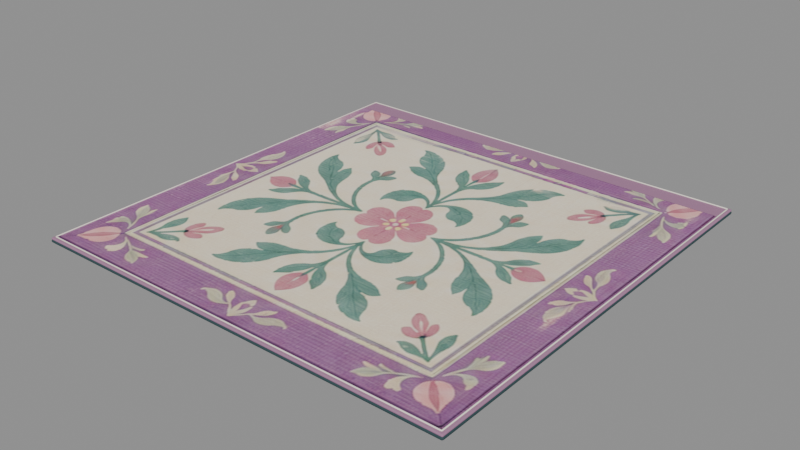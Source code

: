 # Source: hatch_rug_botanical.blend  (saved by Blender 5.1.30; exported with 4.5.12 LTS)
import bpy
from mathutils import Matrix  # noqa: F401  (used for matrix-valued properties, if any)

bpy.ops.wm.read_factory_settings(use_empty=True)
scene = bpy.context.scene
scene.name = 'Scene'

# ---- images (referenced by path relative to the original .blend; pixels are not part of the script)
import os
ASSET_DIR = os.environ.get("B2B_ASSET_DIR", "")  # directory of the original .blend (textures are referenced by path, not embedded)
HERE = os.path.dirname(os.path.abspath(__file__))  # packed textures are extracted next to this script under _unpacked/

def load_image(name, relpath, width, height, colorspace="sRGB"):
    """Load a texture the original file referenced (path relative to the .blend, or extracted next to this script)."""
    p = next((c for c in (os.path.join(HERE, relpath), os.path.join(ASSET_DIR, relpath)) if relpath and os.path.exists(c)), "")
    if p:
        img = bpy.data.images.load(p, check_existing=True)
        img.name = name
    else:  # same state as the original file: an image datablock whose file is absent (Cycles renders it pink)
        img = bpy.data.images.new(name, width, height)
        img.source = "FILE"
        img.filepath = "//" + (relpath or name)
    img.colorspace_settings.name = colorspace
    return img
img_hatch_rug_weave_png = load_image('hatch_rug_weave.png', '_unpacked/hatch_rug_weave.ec75491f.png', 392, 352, 'sRGB')

# ---- materials (node trees are filled in below, after node groups)
mat_rubber = bpy.data.materials.new('rubber')
mat_rubber.diffuse_color = (0.03434, 0.07227, 0.08022, 1.0)
mat_rug_plum = bpy.data.materials.new('rug_plum')
mat_rug_plum.diffuse_color = (0.3813, 0.1981, 0.3185, 1.0)
mat_printed_woven_botanical_motif = bpy.data.materials.new('Printed_woven_botanical_motif')
mat_cream = bpy.data.materials.new('cream')
mat_cream.diffuse_color = (0.9387, 0.9047, 0.7913, 1.0)

# ---- material node trees
mat_rubber.use_nodes = True; mat_rubber.node_tree.nodes.clear()
_N = mat_rubber.node_tree.nodes; _L = mat_rubber.node_tree.links
n0 = _N.new('ShaderNodeBsdfPrincipled'); n0.name = 'Principled BSDF'; n0.location = (-200, 100)
n0.inputs[0].default_value = (0.03434, 0.07227, 0.08022, 1.0)
n0.inputs[2].default_value = 0.77
n0.inputs[13].default_value = 0.25
n1 = _N.new('ShaderNodeOutputMaterial'); n1.name = 'Material Output'; n1.location = (200, 100)
_L.new(n0.outputs[0], n1.inputs[0])
n1.is_active_output = True
mat_rug_plum.use_nodes = True; mat_rug_plum.node_tree.nodes.clear()
_N = mat_rug_plum.node_tree.nodes; _L = mat_rug_plum.node_tree.links
n0 = _N.new('ShaderNodeBsdfPrincipled'); n0.name = 'Principled BSDF'; n0.location = (-200, 100)
n0.inputs[0].default_value = (0.3813, 0.1981, 0.3185, 1.0)
n0.inputs[2].default_value = 0.8
n0.inputs[13].default_value = 0.25
n1 = _N.new('ShaderNodeOutputMaterial'); n1.name = 'Material Output'; n1.location = (200, 100)
_L.new(n0.outputs[0], n1.inputs[0])
n1.is_active_output = True
mat_printed_woven_botanical_motif.use_nodes = True; mat_printed_woven_botanical_motif.node_tree.nodes.clear()
_N = mat_printed_woven_botanical_motif.node_tree.nodes; _L = mat_printed_woven_botanical_motif.node_tree.links
n0 = _N.new('ShaderNodeBsdfPrincipled'); n0.name = 'Principled BSDF'; n0.location = (-200, 100)
n0.inputs[2].default_value = 0.94
n0.inputs[13].default_value = 0.1
n1 = _N.new('ShaderNodeOutputMaterial'); n1.name = 'Material Output'; n1.location = (200, 100)
n2 = _N.new('ShaderNodeTexImage'); n2.name = 'Image Texture'; n2.location = (0, 0)
n2.image = img_hatch_rug_weave_png
_L.new(n0.outputs[0], n1.inputs[0])
_L.new(n2.outputs[0], n0.inputs[0])
n1.is_active_output = True
mat_cream.use_nodes = True; mat_cream.node_tree.nodes.clear()
_N = mat_cream.node_tree.nodes; _L = mat_cream.node_tree.links
n0 = _N.new('ShaderNodeBsdfPrincipled'); n0.name = 'Principled BSDF'; n0.location = (-200, 100)
n0.inputs[0].default_value = (0.9387, 0.9047, 0.7913, 1.0)
n0.inputs[2].default_value = 0.77
n0.inputs[13].default_value = 0.25
n1 = _N.new('ShaderNodeOutputMaterial'); n1.name = 'Material Output'; n1.location = (200, 100)
_L.new(n0.outputs[0], n1.inputs[0])
n1.is_active_output = True

# ---- meshes
me_anti_slip_rubber = bpy.data.meshes.new('Anti_slip_rubber')
me_anti_slip_rubber.from_pydata([(-0.55, -0.55, -0.0045), (-0.55, -0.55, 0.0045), (-0.55, 0.55, -0.0045), (-0.55, 0.55, 0.0045), (0.55, -0.55, -0.0045), (0.55, -0.55, 0.0045), (0.55, 0.55, -0.0045), (0.55, 0.55, 0.0045)], [], [(0, 1, 3, 2), (2, 3, 7, 6), (6, 7, 5, 4), (4, 5, 1, 0), (2, 6, 4, 0), (7, 3, 1, 5)])
me_anti_slip_rubber.materials.append(mat_rubber)
me_anti_slip_rubber.update()
me_bound_woven_body = bpy.data.meshes.new('Bound_woven_body')
me_bound_woven_body.from_pydata([(-0.549, -0.549, -0.003), (-0.549, -0.549, 0.003), (-0.549, 0.549, -0.003), (-0.549, 0.549, 0.003), (0.549, -0.549, -0.003), (0.549, -0.549, 0.003), (0.549, 0.549, -0.003), (0.549, 0.549, 0.003)], [], [(0, 1, 3, 2), (2, 3, 7, 6), (6, 7, 5, 4), (4, 5, 1, 0), (2, 6, 4, 0), (7, 3, 1, 5)])
me_bound_woven_body.materials.append(mat_rug_plum)
me_bound_woven_body.update()
me_woven_botanical_motif = bpy.data.meshes.new('woven_botanical_motif')
me_woven_botanical_motif.from_pydata([(-0.54, 0.0, -0.54), (0.54, 0.0, -0.54), (0.54, 0.0, 0.54), (-0.54, 0.0, 0.54)], [], [(0, 1, 2, 3)])
_uv = me_woven_botanical_motif.uv_layers.new(name='ArtworkUV')
_uv.uv.foreach_set('vector', [0.0, 0.0, 1.0, 0.0, 1.0, 1.0, 0.0, 1.0])
me_woven_botanical_motif.materials.append(mat_printed_woven_botanical_motif)
me_woven_botanical_motif.update()
me_double_stitched_edge = bpy.data.meshes.new('Double_stitched_edge')
me_double_stitched_edge.from_pydata([(-0.5403, 0.5413, 0.014), (-0.5405, 0.5413, 0.01453), (-0.541, 0.5413, 0.01475), (-0.5415, 0.5413, 0.01453), (-0.5418, 0.5413, 0.014), (-0.5415, 0.5413, 0.01347), (-0.541, 0.5413, 0.01325), (-0.5405, 0.5413, 0.01347), (-0.5397, 0.5408, 0.014), (-0.5401, 0.5408, 0.01492), (-0.541, 0.5408, 0.0153), (-0.5419, 0.5408, 0.01492), (-0.5423, 0.5408, 0.014), (-0.5419, 0.5408, 0.01308), (-0.541, 0.5408, 0.0127), (-0.5401, 0.5408, 0.01308), (-0.5395, 0.54, 0.014), (-0.5399, 0.54, 0.01506), (-0.541, 0.54, 0.0155), (-0.5421, 0.54, 0.01506), (-0.5425, 0.54, 0.014), (-0.5421, 0.54, 0.01294), (-0.541, 0.54, 0.0125), (-0.5399, 0.54, 0.01294), (-0.5395, -0.54, 0.014), (-0.5399, -0.54, 0.01506), (-0.541, -0.54, 0.0155), (-0.5421, -0.54, 0.01506), (-0.5425, -0.54, 0.014), (-0.5421, -0.54, 0.01294), (-0.541, -0.54, 0.0125), (-0.5399, -0.54, 0.01294), (-0.5397, -0.5408, 0.014), (-0.5401, -0.5408, 0.01492), (-0.541, -0.5408, 0.0153), (-0.5419, -0.5408, 0.01492), (-0.5423, -0.5408, 0.014), (-0.5419, -0.5408, 0.01308), (-0.541, -0.5408, 0.0127), (-0.5401, -0.5408, 0.01308), (-0.5403, -0.5413, 0.014), (-0.5405, -0.5413, 0.01453), (-0.541, -0.5413, 0.01475), (-0.5415, -0.5413, 0.01453), (-0.5418, -0.5413, 0.014), (-0.5415, -0.5413, 0.01347), (-0.541, -0.5413, 0.01325), (-0.5405, -0.5413, 0.01347), (-0.541, 0.5415, 0.014), (-0.541, -0.5415, 0.014)], [], [(0, 1, 9, 8), (1, 2, 10, 9), (2, 3, 11, 10), (3, 4, 12, 11), (4, 5, 13, 12), (5, 6, 14, 13), (6, 7, 15, 14), (7, 0, 8, 15), (8, 9, 17, 16), (9, 10, 18, 17), (10, 11, 19, 18), (11, 12, 20, 19), (12, 13, 21, 20), (13, 14, 22, 21), (14, 15, 23, 22), (15, 8, 16, 23), (16, 17, 25, 24), (17, 18, 26, 25), (18, 19, 27, 26), (19, 20, 28, 27), (20, 21, 29, 28), (21, 22, 30, 29), (22, 23, 31, 30), (23, 16, 24, 31), (24, 25, 33, 32), (25, 26, 34, 33), (26, 27, 35, 34), (27, 28, 36, 35), (28, 29, 37, 36), (29, 30, 38, 37), (30, 31, 39, 38), (31, 24, 32, 39), (32, 33, 41, 40), (33, 34, 42, 41), (34, 35, 43, 42), (35, 36, 44, 43), (36, 37, 45, 44), (37, 38, 46, 45), (38, 39, 47, 46), (39, 32, 40, 47), (1, 0, 48), (2, 1, 48), (3, 2, 48), (4, 3, 48), (5, 4, 48), (6, 5, 48), (7, 6, 48), (0, 7, 48), (40, 41, 49), (41, 42, 49), (42, 43, 49), (43, 44, 49), (44, 45, 49), (45, 46, 49), (46, 47, 49), (47, 40, 49)])
me_double_stitched_edge.polygons.foreach_set('use_smooth', [True] * 56)
me_double_stitched_edge.materials.append(mat_cream)
me_double_stitched_edge.update()
me_double_stitched_edge_001 = bpy.data.meshes.new('Double_stitched_edge.001')
me_double_stitched_edge_001.from_pydata([(0.5418, 0.5413, 0.014), (0.5415, 0.5413, 0.01453), (0.541, 0.5413, 0.01475), (0.5405, 0.5413, 0.01453), (0.5403, 0.5413, 0.014), (0.5405, 0.5413, 0.01347), (0.541, 0.5413, 0.01325), (0.5415, 0.5413, 0.01347), (0.5423, 0.5408, 0.014), (0.5419, 0.5408, 0.01492), (0.541, 0.5408, 0.0153), (0.5401, 0.5408, 0.01492), (0.5397, 0.5408, 0.014), (0.5401, 0.5408, 0.01308), (0.541, 0.5408, 0.0127), (0.5419, 0.5408, 0.01308), (0.5425, 0.54, 0.014), (0.5421, 0.54, 0.01506), (0.541, 0.54, 0.0155), (0.5399, 0.54, 0.01506), (0.5395, 0.54, 0.014), (0.5399, 0.54, 0.01294), (0.541, 0.54, 0.0125), (0.5421, 0.54, 0.01294), (0.5425, -0.54, 0.014), (0.5421, -0.54, 0.01506), (0.541, -0.54, 0.0155), (0.5399, -0.54, 0.01506), (0.5395, -0.54, 0.014), (0.5399, -0.54, 0.01294), (0.541, -0.54, 0.0125), (0.5421, -0.54, 0.01294), (0.5423, -0.5408, 0.014), (0.5419, -0.5408, 0.01492), (0.541, -0.5408, 0.0153), (0.5401, -0.5408, 0.01492), (0.5397, -0.5408, 0.014), (0.5401, -0.5408, 0.01308), (0.541, -0.5408, 0.0127), (0.5419, -0.5408, 0.01308), (0.5418, -0.5413, 0.014), (0.5415, -0.5413, 0.01453), (0.541, -0.5413, 0.01475), (0.5405, -0.5413, 0.01453), (0.5403, -0.5413, 0.014), (0.5405, -0.5413, 0.01347), (0.541, -0.5413, 0.01325), (0.5415, -0.5413, 0.01347), (0.541, 0.5415, 0.014), (0.541, -0.5415, 0.014)], [], [(0, 1, 9, 8), (1, 2, 10, 9), (2, 3, 11, 10), (3, 4, 12, 11), (4, 5, 13, 12), (5, 6, 14, 13), (6, 7, 15, 14), (7, 0, 8, 15), (8, 9, 17, 16), (9, 10, 18, 17), (10, 11, 19, 18), (11, 12, 20, 19), (12, 13, 21, 20), (13, 14, 22, 21), (14, 15, 23, 22), (15, 8, 16, 23), (16, 17, 25, 24), (17, 18, 26, 25), (18, 19, 27, 26), (19, 20, 28, 27), (20, 21, 29, 28), (21, 22, 30, 29), (22, 23, 31, 30), (23, 16, 24, 31), (24, 25, 33, 32), (25, 26, 34, 33), (26, 27, 35, 34), (27, 28, 36, 35), (28, 29, 37, 36), (29, 30, 38, 37), (30, 31, 39, 38), (31, 24, 32, 39), (32, 33, 41, 40), (33, 34, 42, 41), (34, 35, 43, 42), (35, 36, 44, 43), (36, 37, 45, 44), (37, 38, 46, 45), (38, 39, 47, 46), (39, 32, 40, 47), (1, 0, 48), (2, 1, 48), (3, 2, 48), (4, 3, 48), (5, 4, 48), (6, 5, 48), (7, 6, 48), (0, 7, 48), (40, 41, 49), (41, 42, 49), (42, 43, 49), (43, 44, 49), (44, 45, 49), (45, 46, 49), (46, 47, 49), (47, 40, 49)])
me_double_stitched_edge_001.polygons.foreach_set('use_smooth', [True] * 56)
me_double_stitched_edge_001.materials.append(mat_cream)
me_double_stitched_edge_001.update()
me_double_stitched_edge_002 = bpy.data.meshes.new('Double_stitched_edge.002')
me_double_stitched_edge_002.from_pydata([(-0.5413, 0.5403, 0.014), (-0.5413, 0.5405, 0.01347), (-0.5413, 0.541, 0.01325), (-0.5413, 0.5415, 0.01347), (-0.5413, 0.5418, 0.014), (-0.5413, 0.5415, 0.01453), (-0.5413, 0.541, 0.01475), (-0.5413, 0.5405, 0.01453), (-0.5408, 0.5397, 0.014), (-0.5408, 0.5401, 0.01308), (-0.5408, 0.541, 0.0127), (-0.5408, 0.5419, 0.01308), (-0.5408, 0.5423, 0.014), (-0.5408, 0.5419, 0.01492), (-0.5408, 0.541, 0.0153), (-0.5408, 0.5401, 0.01492), (-0.54, 0.5395, 0.014), (-0.54, 0.5399, 0.01294), (-0.54, 0.541, 0.0125), (-0.54, 0.5421, 0.01294), (-0.54, 0.5425, 0.014), (-0.54, 0.5421, 0.01506), (-0.54, 0.541, 0.0155), (-0.54, 0.5399, 0.01506), (0.54, 0.5395, 0.014), (0.54, 0.5399, 0.01294), (0.54, 0.541, 0.0125), (0.54, 0.5421, 0.01294), (0.54, 0.5425, 0.014), (0.54, 0.5421, 0.01506), (0.54, 0.541, 0.0155), (0.54, 0.5399, 0.01506), (0.5408, 0.5397, 0.014), (0.5408, 0.5401, 0.01308), (0.5408, 0.541, 0.0127), (0.5408, 0.5419, 0.01308), (0.5408, 0.5423, 0.014), (0.5408, 0.5419, 0.01492), (0.5408, 0.541, 0.0153), (0.5408, 0.5401, 0.01492), (0.5413, 0.5403, 0.014), (0.5413, 0.5405, 0.01347), (0.5413, 0.541, 0.01325), (0.5413, 0.5415, 0.01347), (0.5413, 0.5418, 0.014), (0.5413, 0.5415, 0.01453), (0.5413, 0.541, 0.01475), (0.5413, 0.5405, 0.01453), (-0.5415, 0.541, 0.014), (0.5415, 0.541, 0.014)], [], [(0, 1, 9, 8), (1, 2, 10, 9), (2, 3, 11, 10), (3, 4, 12, 11), (4, 5, 13, 12), (5, 6, 14, 13), (6, 7, 15, 14), (7, 0, 8, 15), (8, 9, 17, 16), (9, 10, 18, 17), (10, 11, 19, 18), (11, 12, 20, 19), (12, 13, 21, 20), (13, 14, 22, 21), (14, 15, 23, 22), (15, 8, 16, 23), (16, 17, 25, 24), (17, 18, 26, 25), (18, 19, 27, 26), (19, 20, 28, 27), (20, 21, 29, 28), (21, 22, 30, 29), (22, 23, 31, 30), (23, 16, 24, 31), (24, 25, 33, 32), (25, 26, 34, 33), (26, 27, 35, 34), (27, 28, 36, 35), (28, 29, 37, 36), (29, 30, 38, 37), (30, 31, 39, 38), (31, 24, 32, 39), (32, 33, 41, 40), (33, 34, 42, 41), (34, 35, 43, 42), (35, 36, 44, 43), (36, 37, 45, 44), (37, 38, 46, 45), (38, 39, 47, 46), (39, 32, 40, 47), (1, 0, 48), (2, 1, 48), (3, 2, 48), (4, 3, 48), (5, 4, 48), (6, 5, 48), (7, 6, 48), (0, 7, 48), (40, 41, 49), (41, 42, 49), (42, 43, 49), (43, 44, 49), (44, 45, 49), (45, 46, 49), (46, 47, 49), (47, 40, 49)])
me_double_stitched_edge_002.polygons.foreach_set('use_smooth', [True] * 56)
me_double_stitched_edge_002.materials.append(mat_cream)
me_double_stitched_edge_002.update()
me_double_stitched_edge_003 = bpy.data.meshes.new('Double_stitched_edge.003')
me_double_stitched_edge_003.from_pydata([(-0.5413, -0.5418, 0.014), (-0.5413, -0.5415, 0.01347), (-0.5413, -0.541, 0.01325), (-0.5413, -0.5405, 0.01347), (-0.5413, -0.5403, 0.014), (-0.5413, -0.5405, 0.01453), (-0.5413, -0.541, 0.01475), (-0.5413, -0.5415, 0.01453), (-0.5408, -0.5423, 0.014), (-0.5408, -0.5419, 0.01308), (-0.5408, -0.541, 0.0127), (-0.5408, -0.5401, 0.01308), (-0.5408, -0.5397, 0.014), (-0.5408, -0.5401, 0.01492), (-0.5408, -0.541, 0.0153), (-0.5408, -0.5419, 0.01492), (-0.54, -0.5425, 0.014), (-0.54, -0.5421, 0.01294), (-0.54, -0.541, 0.0125), (-0.54, -0.5399, 0.01294), (-0.54, -0.5395, 0.014), (-0.54, -0.5399, 0.01506), (-0.54, -0.541, 0.0155), (-0.54, -0.5421, 0.01506), (0.54, -0.5425, 0.014), (0.54, -0.5421, 0.01294), (0.54, -0.541, 0.0125), (0.54, -0.5399, 0.01294), (0.54, -0.5395, 0.014), (0.54, -0.5399, 0.01506), (0.54, -0.541, 0.0155), (0.54, -0.5421, 0.01506), (0.5408, -0.5423, 0.014), (0.5408, -0.5419, 0.01308), (0.5408, -0.541, 0.0127), (0.5408, -0.5401, 0.01308), (0.5408, -0.5397, 0.014), (0.5408, -0.5401, 0.01492), (0.5408, -0.541, 0.0153), (0.5408, -0.5419, 0.01492), (0.5413, -0.5418, 0.014), (0.5413, -0.5415, 0.01347), (0.5413, -0.541, 0.01325), (0.5413, -0.5405, 0.01347), (0.5413, -0.5403, 0.014), (0.5413, -0.5405, 0.01453), (0.5413, -0.541, 0.01475), (0.5413, -0.5415, 0.01453), (-0.5415, -0.541, 0.014), (0.5415, -0.541, 0.014)], [], [(0, 1, 9, 8), (1, 2, 10, 9), (2, 3, 11, 10), (3, 4, 12, 11), (4, 5, 13, 12), (5, 6, 14, 13), (6, 7, 15, 14), (7, 0, 8, 15), (8, 9, 17, 16), (9, 10, 18, 17), (10, 11, 19, 18), (11, 12, 20, 19), (12, 13, 21, 20), (13, 14, 22, 21), (14, 15, 23, 22), (15, 8, 16, 23), (16, 17, 25, 24), (17, 18, 26, 25), (18, 19, 27, 26), (19, 20, 28, 27), (20, 21, 29, 28), (21, 22, 30, 29), (22, 23, 31, 30), (23, 16, 24, 31), (24, 25, 33, 32), (25, 26, 34, 33), (26, 27, 35, 34), (27, 28, 36, 35), (28, 29, 37, 36), (29, 30, 38, 37), (30, 31, 39, 38), (31, 24, 32, 39), (32, 33, 41, 40), (33, 34, 42, 41), (34, 35, 43, 42), (35, 36, 44, 43), (36, 37, 45, 44), (37, 38, 46, 45), (38, 39, 47, 46), (39, 32, 40, 47), (1, 0, 48), (2, 1, 48), (3, 2, 48), (4, 3, 48), (5, 4, 48), (6, 5, 48), (7, 6, 48), (0, 7, 48), (40, 41, 49), (41, 42, 49), (42, 43, 49), (43, 44, 49), (44, 45, 49), (45, 46, 49), (46, 47, 49), (47, 40, 49)])
me_double_stitched_edge_003.polygons.foreach_set('use_smooth', [True] * 56)
me_double_stitched_edge_003.materials.append(mat_cream)
me_double_stitched_edge_003.update()

# ---- objects
ob_hatchrug = bpy.data.objects.new('HatchRug', None)
ob_anti_slip_rubber = bpy.data.objects.new('Anti_slip_rubber', me_anti_slip_rubber)
ob_bound_woven_body = bpy.data.objects.new('Bound_woven_body', me_bound_woven_body)
ob_artwork_mount = bpy.data.objects.new('Artwork_mount', None)
ob_flat_woven_botanical_motif = bpy.data.objects.new('Flat_woven_botanical_motif', me_woven_botanical_motif)
ob_double_stitched_edge = bpy.data.objects.new('Double_stitched_edge', me_double_stitched_edge)
ob_double_stitched_edge_001 = bpy.data.objects.new('Double_stitched_edge.001', me_double_stitched_edge_001)
ob_double_stitched_edge_002 = bpy.data.objects.new('Double_stitched_edge.002', me_double_stitched_edge_002)
ob_double_stitched_edge_003 = bpy.data.objects.new('Double_stitched_edge.003', me_double_stitched_edge_003)

# ---- transforms, parenting, visibility, modifiers, constraints
ob_hatchrug.location = (0.0, 0.0, 0.0)
ob_hatchrug.empty_display_size = 0.05
ob_anti_slip_rubber.parent = ob_hatchrug
ob_anti_slip_rubber.location = (0.0, 0.0, 0.0045)
_m = ob_anti_slip_rubber.modifiers.new('Bevel', 'BEVEL')
_m.width = 0.009
_m.width_pct = 0.009
_m.segments = 3
_m.angle_limit = 0.6109
ob_bound_woven_body.parent = ob_hatchrug
ob_bound_woven_body.location = (0.0, 0.0, 0.01)
_m = ob_bound_woven_body.modifiers.new('Bevel', 'BEVEL')
_m.width = 0.006
_m.width_pct = 0.006
_m.segments = 3
_m.angle_limit = 0.6109
ob_artwork_mount.parent = ob_hatchrug
ob_artwork_mount.location = (0.0, 0.0, 0.0131)
ob_artwork_mount.rotation_euler = (-1.571, 0.0, 0.0)
ob_artwork_mount.empty_display_size = 0.05
ob_flat_woven_botanical_motif.parent = ob_artwork_mount
ob_flat_woven_botanical_motif.location = (0.0, 0.0, 0.0)
ob_double_stitched_edge.parent = ob_hatchrug
ob_double_stitched_edge.location = (0.0, 0.0, 0.0)
ob_double_stitched_edge_001.parent = ob_hatchrug
ob_double_stitched_edge_001.location = (0.0, 0.0, 0.0)
ob_double_stitched_edge_002.parent = ob_hatchrug
ob_double_stitched_edge_002.location = (0.0, 0.0, 0.0)
ob_double_stitched_edge_003.parent = ob_hatchrug
ob_double_stitched_edge_003.location = (0.0, 0.0, 0.0)

# ---- collection membership
scene.collection.objects.link(ob_hatchrug)
scene.collection.objects.link(ob_anti_slip_rubber)
scene.collection.objects.link(ob_bound_woven_body)
scene.collection.objects.link(ob_artwork_mount)
scene.collection.objects.link(ob_flat_woven_botanical_motif)
scene.collection.objects.link(ob_double_stitched_edge)
scene.collection.objects.link(ob_double_stitched_edge_001)
scene.collection.objects.link(ob_double_stitched_edge_002)
scene.collection.objects.link(ob_double_stitched_edge_003)

# ---- scene / render settings (as saved in the file)
scene.frame_start = 1; scene.frame_end = 250; scene.frame_set(1)
scene.render.engine = 'BLENDER_EEVEE_NEXT'
scene.render.bake_bias = 0.0
scene.render.bake_samples = 0
scene.cycles.sampling_pattern = 'TABULATED_SOBOL'
scene.eevee.use_volume_custom_range = False
bpy.context.view_layer.update()

# ---- added for rendering (the .blend has no active camera and no usable light): camera, sun + grey world if the file has none
cam_auto = bpy.data.cameras.new('AutoCamera')
cam_auto.lens = 50.0
cam_auto.sensor_width = 36.0
cam_auto.clip_end = 1000.0
ob_auto_camera = bpy.data.objects.new('AutoCamera', cam_auto)
scene.collection.objects.link(ob_auto_camera)
ob_auto_camera.location = (1.43938, -1.72726, 1.15926)
ob_auto_camera.rotation_euler = (1.09748, -7.21219e-08, 0.694738)
scene.camera = ob_auto_camera
light_auto_sun = bpy.data.lights.new('AutoSun', 'SUN')
light_auto_sun.energy = 3.0
light_auto_sun.angle = 0.0523599
ob_auto_sun = bpy.data.objects.new('AutoSun', light_auto_sun)
scene.collection.objects.link(ob_auto_sun)
ob_auto_sun.rotation_euler = (0.872665, 0.174533, 0.523599)
if scene.world is None:
    world_auto = bpy.data.worlds.new('AutoWorld')
    world_auto.color = (0.3, 0.3, 0.3)
    scene.world = world_auto
bpy.context.view_layer.update()
